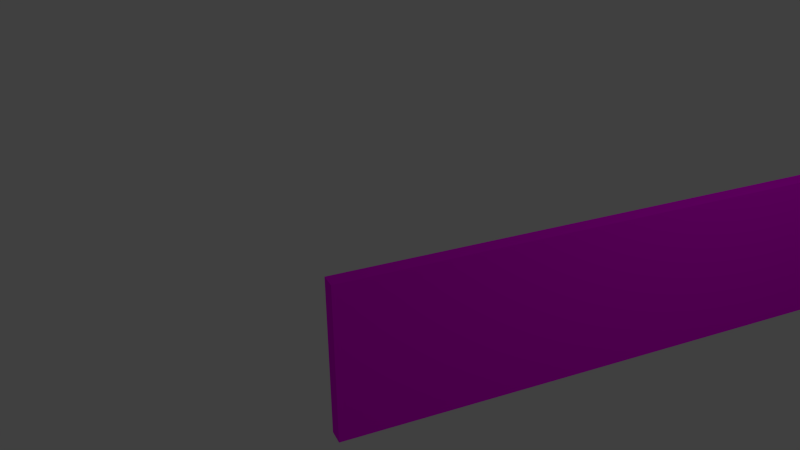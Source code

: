 # Source: wall_east_west.blend  (saved by Blender 2.76.0; exported with 4.5.12 LTS)
import bpy
from mathutils import Matrix  # noqa: F401  (used for matrix-valued properties, if any)

bpy.ops.wm.read_factory_settings(use_empty=True)
scene = bpy.context.scene
scene.name = 'Scene'

# ---- collections
col_collection_1 = bpy.data.collections.new('Collection 1'); scene.collection.children.link(col_collection_1)

# ---- images (referenced by path relative to the original .blend; pixels are not part of the script)
import os
ASSET_DIR = os.environ.get("B2B_ASSET_DIR", "")  # directory of the original .blend (textures are referenced by path, not embedded)
HERE = os.path.dirname(os.path.abspath(__file__))  # packed textures are extracted next to this script under _unpacked/

def load_image(name, relpath, width, height, colorspace="sRGB"):
    """Load a texture the original file referenced (path relative to the .blend, or extracted next to this script)."""
    p = next((c for c in (os.path.join(HERE, relpath), os.path.join(ASSET_DIR, relpath)) if relpath and os.path.exists(c)), "")
    if p:
        img = bpy.data.images.load(p, check_existing=True)
        img.name = name
    else:  # same state as the original file: an image datablock whose file is absent (Cycles renders it pink)
        img = bpy.data.images.new(name, width, height)
        img.source = "FILE"
        img.filepath = "//" + (relpath or name)
    img.colorspace_settings.name = colorspace
    return img
img_wall_tga = load_image('wall.tga', 'wall.tga', 1024, 1024, 'sRGB')

# ---- materials (node trees are filled in below, after node groups)
mat_wall = bpy.data.materials.new('wall')
mat_wall.alpha_threshold = 0.0
mat_wall.roughness = 0.5

# ---- material node trees
mat_wall.use_nodes = True; mat_wall.node_tree.nodes.clear()
_N = mat_wall.node_tree.nodes; _L = mat_wall.node_tree.links
n0 = _N.new('ShaderNodeOutputMaterial'); n0.name = 'Material Output'; n0.location = (300, 300)
n1 = _N.new('ShaderNodeBsdfDiffuse'); n1.name = 'Diffuse BSDF'; n1.location = (10, 300)
n2 = _N.new('ShaderNodeTexImage'); n2.name = 'Image Texture'; n2.location = (-176, 274)
n2.width = 140
n2.image = img_wall_tga
_L.new(n1.outputs[0], n0.inputs[0])
_L.new(n2.outputs[0], n1.inputs[0])
n0.is_active_output = True

# ---- world
world_world = bpy.data.worlds.new('World'); scene.world = world_world
world_world.color = (0.05088, 0.05088, 0.05088)
world_world.use_sun_shadow = False
world_world.sun_shadow_jitter_overblur = 0.0
world_world.cycles.sampling_method = 'MANUAL'
world_world.cycles.sample_map_resolution = 256

# ---- cameras
cam_camera = bpy.data.cameras.new('Camera')
cam_camera.clip_end = 100.0
cam_camera.lens = 35.0
cam_camera.sensor_width = 32.0
cam_camera.sensor_height = 18.0
cam_camera.ortho_scale = 7.314
cam_camera.dof.focus_distance = 0.0

# ---- lights
light_lamp = bpy.data.lights.new('Lamp', 'POINT')
light_lamp.transmission_factor = 0.0
light_lamp.cutoff_distance = 30.0
light_lamp.energy = 100.0
light_lamp.shadow_buffer_clip_start = 1.001
light_lamp.shadow_soft_size = 0.1
light_lamp.shadow_maximum_resolution = 0.006
light_lamp.use_absolute_resolution = True
light_lamp.cycles.use_multiple_importance_sampling = False

# ---- meshes
me_cube = bpy.data.meshes.new('Cube')
me_cube.from_pydata([(1.0, 1.0, -1.0), (1.0, -1.0, -1.0), (-1.0, -1.0, -1.0), (-1.0, 1.0, -1.0), (1.0, 1.0, 1.0), (1.0, -1.0, 1.0), (-1.0, -1.0, 1.0), (-1.0, 1.0, 1.0)], [], [(0, 1, 2, 3), (4, 7, 6, 5), (0, 4, 5, 1), (1, 5, 6, 2), (2, 6, 7, 3), (4, 0, 3, 7)])
_uv = me_cube.uv_layers.new(name='UVMap')
_uv.uv.foreach_set('vector', [1.281e-08, 0.6667, 0.2148, 0.6667, 0.2148, 1.0, 0.0, 1.0, 0.2148, 0.3333, 0.2148, 0.6667, 3.201e-08, 0.6667, 0.0, 0.3333, 0.4297, 0.3333, 0.2148, 0.3333, 0.2148, 0.0, 0.4297, 1.987e-08, 1.921e-08, 0.3333, 0.0, 1.291e-07, 0.2148, 0.0, 0.2148, 0.3333, 0.6445, 0.3333, 0.4297, 0.3333, 0.4297, 8.941e-08, 0.6445, 0.0, 0.2148, 0.3333, 0.4297, 0.3333, 0.4297, 0.6667, 0.2148, 0.6667])
me_cube.materials.append(mat_wall)
me_cube.use_remesh_preserve_volume = False
me_cube.use_remesh_preserve_attributes = False
me_cube.use_mirror_vertex_groups = False
me_cube.update()

# ---- objects
ob_wall = bpy.data.objects.new('Wall', me_cube)
ob_lamp = bpy.data.objects.new('Lamp', light_lamp)
ob_camera = bpy.data.objects.new('Camera', cam_camera)

# ---- transforms, parenting, visibility, modifiers, constraints
ob_wall.location = (0.0, 0.0, 0.0)
ob_wall.rotation_euler = (0.0, 0.0, 1.571)
ob_wall.scale = (5.0, 0.1, 1.0)
ob_wall.lock_rotations_4d = False
ob_wall.empty_display_type = 'ARROWS'
ob_wall.lineart.crease_threshold = 0.0
ob_lamp.location = (4.076, 1.005, 5.904)
ob_lamp.rotation_euler = (0.6503, 0.05522, 1.866)
ob_lamp.lock_rotations_4d = False
ob_lamp.empty_display_type = 'ARROWS'
ob_lamp.color = (0.0, 0.0, 0.0, 0.0)
ob_lamp.lineart.crease_threshold = 0.0
ob_camera.location = (7.481, -7.427, 5.344)
ob_camera.rotation_euler = (1.127, 0.01082, 1.157)
ob_camera.lock_rotations_4d = False
ob_camera.empty_display_type = 'ARROWS'
ob_camera.color = (0.0, 0.0, 0.0, 0.0)
ob_camera.display_type = 'WIRE'
ob_camera.lineart.crease_threshold = 0.0

# ---- collection membership
col_collection_1.objects.link(ob_wall)
col_collection_1.objects.link(ob_lamp)
col_collection_1.objects.link(ob_camera)

# ---- scene / render settings (as saved in the file)
scene.camera = ob_camera
scene.frame_start = 1; scene.frame_end = 250; scene.frame_set(1)
scene.render.engine = 'CYCLES'
scene.render.resolution_percentage = 50
scene.render.dither_intensity = 0.0
scene.cycles.use_denoising = False
scene.cycles.samples = 10
scene.cycles.sampling_pattern = 'TABULATED_SOBOL'
scene.cycles.light_sampling_threshold = 0.0
scene.cycles.use_adaptive_sampling = False
scene.cycles.use_light_tree = False
scene.cycles.blur_glossy = 0.0
scene.cycles.pixel_filter_type = 'GAUSSIAN'
scene.cycles.sample_clamp_indirect = 0.0
scene.view_settings.view_transform = 'Standard'
bpy.context.view_layer.update()
